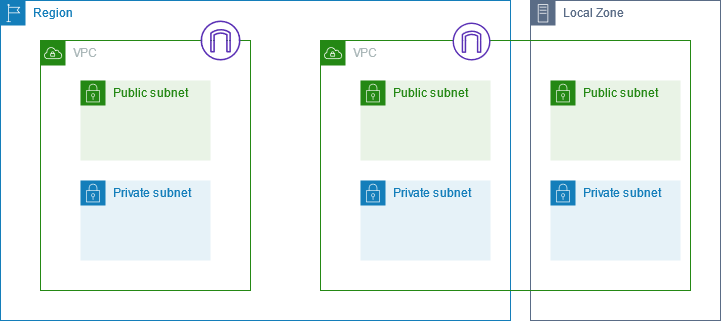

The diagram above was exported from draw.io. Its source (the exported page's mxGraphModel, read from the mxfile embedded in the PNG):
<mxGraphModel dx="1155" dy="1091" grid="1" gridSize="10" guides="1" tooltips="1" connect="1" arrows="1" fold="1" page="1" pageScale="1" pageWidth="850" pageHeight="1100" math="0" shadow="0">
  <root>
    <mxCell id="0" />
    <mxCell id="1" parent="0" />
    <mxCell id="ShAemys9Eu-tMihDrroZ-1" value="Region" style="points=[[0,0],[0.25,0],[0.5,0],[0.75,0],[1,0],[1,0.25],[1,0.5],[1,0.75],[1,1],[0.75,1],[0.5,1],[0.25,1],[0,1],[0,0.75],[0,0.5],[0,0.25]];outlineConnect=0;gradientColor=none;html=1;whiteSpace=wrap;fontSize=12;fontStyle=0;shape=mxgraph.aws4.group;grIcon=mxgraph.aws4.group_region;strokeColor=#147EBA;fillColor=none;verticalAlign=top;align=left;spacingLeft=30;fontColor=#147EBA;dashed=0;" vertex="1" parent="1">
      <mxGeometry x="40" y="120" width="510" height="320" as="geometry" />
    </mxCell>
    <mxCell id="ShAemys9Eu-tMihDrroZ-2" value="Local Zone" style="points=[[0,0],[0.25,0],[0.5,0],[0.75,0],[1,0],[1,0.25],[1,0.5],[1,0.75],[1,1],[0.75,1],[0.5,1],[0.25,1],[0,1],[0,0.75],[0,0.5],[0,0.25]];outlineConnect=0;gradientColor=none;html=1;whiteSpace=wrap;fontSize=12;fontStyle=0;shape=mxgraph.aws4.group;grIcon=mxgraph.aws4.group_on_premise;strokeColor=#5A6C86;fillColor=none;verticalAlign=top;align=left;spacingLeft=30;fontColor=#5A6C86;dashed=0;" vertex="1" parent="1">
      <mxGeometry x="570" y="120" width="190" height="320" as="geometry" />
    </mxCell>
    <mxCell id="ShAemys9Eu-tMihDrroZ-3" value="VPC" style="points=[[0,0],[0.25,0],[0.5,0],[0.75,0],[1,0],[1,0.25],[1,0.5],[1,0.75],[1,1],[0.75,1],[0.5,1],[0.25,1],[0,1],[0,0.75],[0,0.5],[0,0.25]];outlineConnect=0;gradientColor=none;html=1;whiteSpace=wrap;fontSize=12;fontStyle=0;shape=mxgraph.aws4.group;grIcon=mxgraph.aws4.group_vpc;strokeColor=#248814;fillColor=none;verticalAlign=top;align=left;spacingLeft=30;fontColor=#AAB7B8;dashed=0;" vertex="1" parent="1">
      <mxGeometry x="80" y="160" width="210" height="250" as="geometry" />
    </mxCell>
    <mxCell id="ShAemys9Eu-tMihDrroZ-4" value="VPC" style="points=[[0,0],[0.25,0],[0.5,0],[0.75,0],[1,0],[1,0.25],[1,0.5],[1,0.75],[1,1],[0.75,1],[0.5,1],[0.25,1],[0,1],[0,0.75],[0,0.5],[0,0.25]];outlineConnect=0;gradientColor=none;html=1;whiteSpace=wrap;fontSize=12;fontStyle=0;shape=mxgraph.aws4.group;grIcon=mxgraph.aws4.group_vpc;strokeColor=#248814;fillColor=none;verticalAlign=top;align=left;spacingLeft=30;fontColor=#AAB7B8;dashed=0;" vertex="1" parent="1">
      <mxGeometry x="360" y="160" width="370" height="250" as="geometry" />
    </mxCell>
    <mxCell id="ShAemys9Eu-tMihDrroZ-5" value="Public subnet" style="points=[[0,0],[0.25,0],[0.5,0],[0.75,0],[1,0],[1,0.25],[1,0.5],[1,0.75],[1,1],[0.75,1],[0.5,1],[0.25,1],[0,1],[0,0.75],[0,0.5],[0,0.25]];outlineConnect=0;gradientColor=none;html=1;whiteSpace=wrap;fontSize=12;fontStyle=0;shape=mxgraph.aws4.group;grIcon=mxgraph.aws4.group_security_group;grStroke=0;strokeColor=#248814;fillColor=#E9F3E6;verticalAlign=top;align=left;spacingLeft=30;fontColor=#248814;dashed=0;" vertex="1" parent="1">
      <mxGeometry x="120" y="200" width="130" height="80" as="geometry" />
    </mxCell>
    <mxCell id="ShAemys9Eu-tMihDrroZ-6" value="Public subnet" style="points=[[0,0],[0.25,0],[0.5,0],[0.75,0],[1,0],[1,0.25],[1,0.5],[1,0.75],[1,1],[0.75,1],[0.5,1],[0.25,1],[0,1],[0,0.75],[0,0.5],[0,0.25]];outlineConnect=0;gradientColor=none;html=1;whiteSpace=wrap;fontSize=12;fontStyle=0;shape=mxgraph.aws4.group;grIcon=mxgraph.aws4.group_security_group;grStroke=0;strokeColor=#248814;fillColor=#E9F3E6;verticalAlign=top;align=left;spacingLeft=30;fontColor=#248814;dashed=0;" vertex="1" parent="1">
      <mxGeometry x="590" y="200" width="130" height="80" as="geometry" />
    </mxCell>
    <mxCell id="ShAemys9Eu-tMihDrroZ-7" value="Public subnet" style="points=[[0,0],[0.25,0],[0.5,0],[0.75,0],[1,0],[1,0.25],[1,0.5],[1,0.75],[1,1],[0.75,1],[0.5,1],[0.25,1],[0,1],[0,0.75],[0,0.5],[0,0.25]];outlineConnect=0;gradientColor=none;html=1;whiteSpace=wrap;fontSize=12;fontStyle=0;shape=mxgraph.aws4.group;grIcon=mxgraph.aws4.group_security_group;grStroke=0;strokeColor=#248814;fillColor=#E9F3E6;verticalAlign=top;align=left;spacingLeft=30;fontColor=#248814;dashed=0;" vertex="1" parent="1">
      <mxGeometry x="400" y="200" width="130" height="80" as="geometry" />
    </mxCell>
    <mxCell id="ShAemys9Eu-tMihDrroZ-8" value="Private subnet" style="points=[[0,0],[0.25,0],[0.5,0],[0.75,0],[1,0],[1,0.25],[1,0.5],[1,0.75],[1,1],[0.75,1],[0.5,1],[0.25,1],[0,1],[0,0.75],[0,0.5],[0,0.25]];outlineConnect=0;gradientColor=none;html=1;whiteSpace=wrap;fontSize=12;fontStyle=0;shape=mxgraph.aws4.group;grIcon=mxgraph.aws4.group_security_group;grStroke=0;strokeColor=#147EBA;fillColor=#E6F2F8;verticalAlign=top;align=left;spacingLeft=30;fontColor=#147EBA;dashed=0;" vertex="1" parent="1">
      <mxGeometry x="120" y="300" width="130" height="80" as="geometry" />
    </mxCell>
    <mxCell id="ShAemys9Eu-tMihDrroZ-9" value="Private subnet" style="points=[[0,0],[0.25,0],[0.5,0],[0.75,0],[1,0],[1,0.25],[1,0.5],[1,0.75],[1,1],[0.75,1],[0.5,1],[0.25,1],[0,1],[0,0.75],[0,0.5],[0,0.25]];outlineConnect=0;gradientColor=none;html=1;whiteSpace=wrap;fontSize=12;fontStyle=0;shape=mxgraph.aws4.group;grIcon=mxgraph.aws4.group_security_group;grStroke=0;strokeColor=#147EBA;fillColor=#E6F2F8;verticalAlign=top;align=left;spacingLeft=30;fontColor=#147EBA;dashed=0;" vertex="1" parent="1">
      <mxGeometry x="400" y="300" width="130" height="80" as="geometry" />
    </mxCell>
    <mxCell id="ShAemys9Eu-tMihDrroZ-10" value="Private subnet" style="points=[[0,0],[0.25,0],[0.5,0],[0.75,0],[1,0],[1,0.25],[1,0.5],[1,0.75],[1,1],[0.75,1],[0.5,1],[0.25,1],[0,1],[0,0.75],[0,0.5],[0,0.25]];outlineConnect=0;gradientColor=none;html=1;whiteSpace=wrap;fontSize=12;fontStyle=0;shape=mxgraph.aws4.group;grIcon=mxgraph.aws4.group_security_group;grStroke=0;strokeColor=#147EBA;fillColor=#E6F2F8;verticalAlign=top;align=left;spacingLeft=30;fontColor=#147EBA;dashed=0;" vertex="1" parent="1">
      <mxGeometry x="590" y="300" width="130" height="80" as="geometry" />
    </mxCell>
    <mxCell id="ShAemys9Eu-tMihDrroZ-11" value="" style="outlineConnect=0;fontColor=#232F3E;gradientColor=none;fillColor=#5A30B5;strokeColor=none;dashed=0;verticalLabelPosition=bottom;verticalAlign=top;align=center;html=1;fontSize=12;fontStyle=0;aspect=fixed;pointerEvents=1;shape=mxgraph.aws4.internet_gateway;" vertex="1" parent="1">
      <mxGeometry x="240" y="140" width="40" height="40" as="geometry" />
    </mxCell>
    <mxCell id="ShAemys9Eu-tMihDrroZ-12" value="" style="outlineConnect=0;fontColor=#232F3E;gradientColor=none;fillColor=#5A30B5;strokeColor=none;dashed=0;verticalLabelPosition=bottom;verticalAlign=top;align=center;html=1;fontSize=12;fontStyle=0;aspect=fixed;pointerEvents=1;shape=mxgraph.aws4.internet_gateway;" vertex="1" parent="1">
      <mxGeometry x="492" y="142" width="38" height="38" as="geometry" />
    </mxCell>
  </root>
</mxGraphModel>